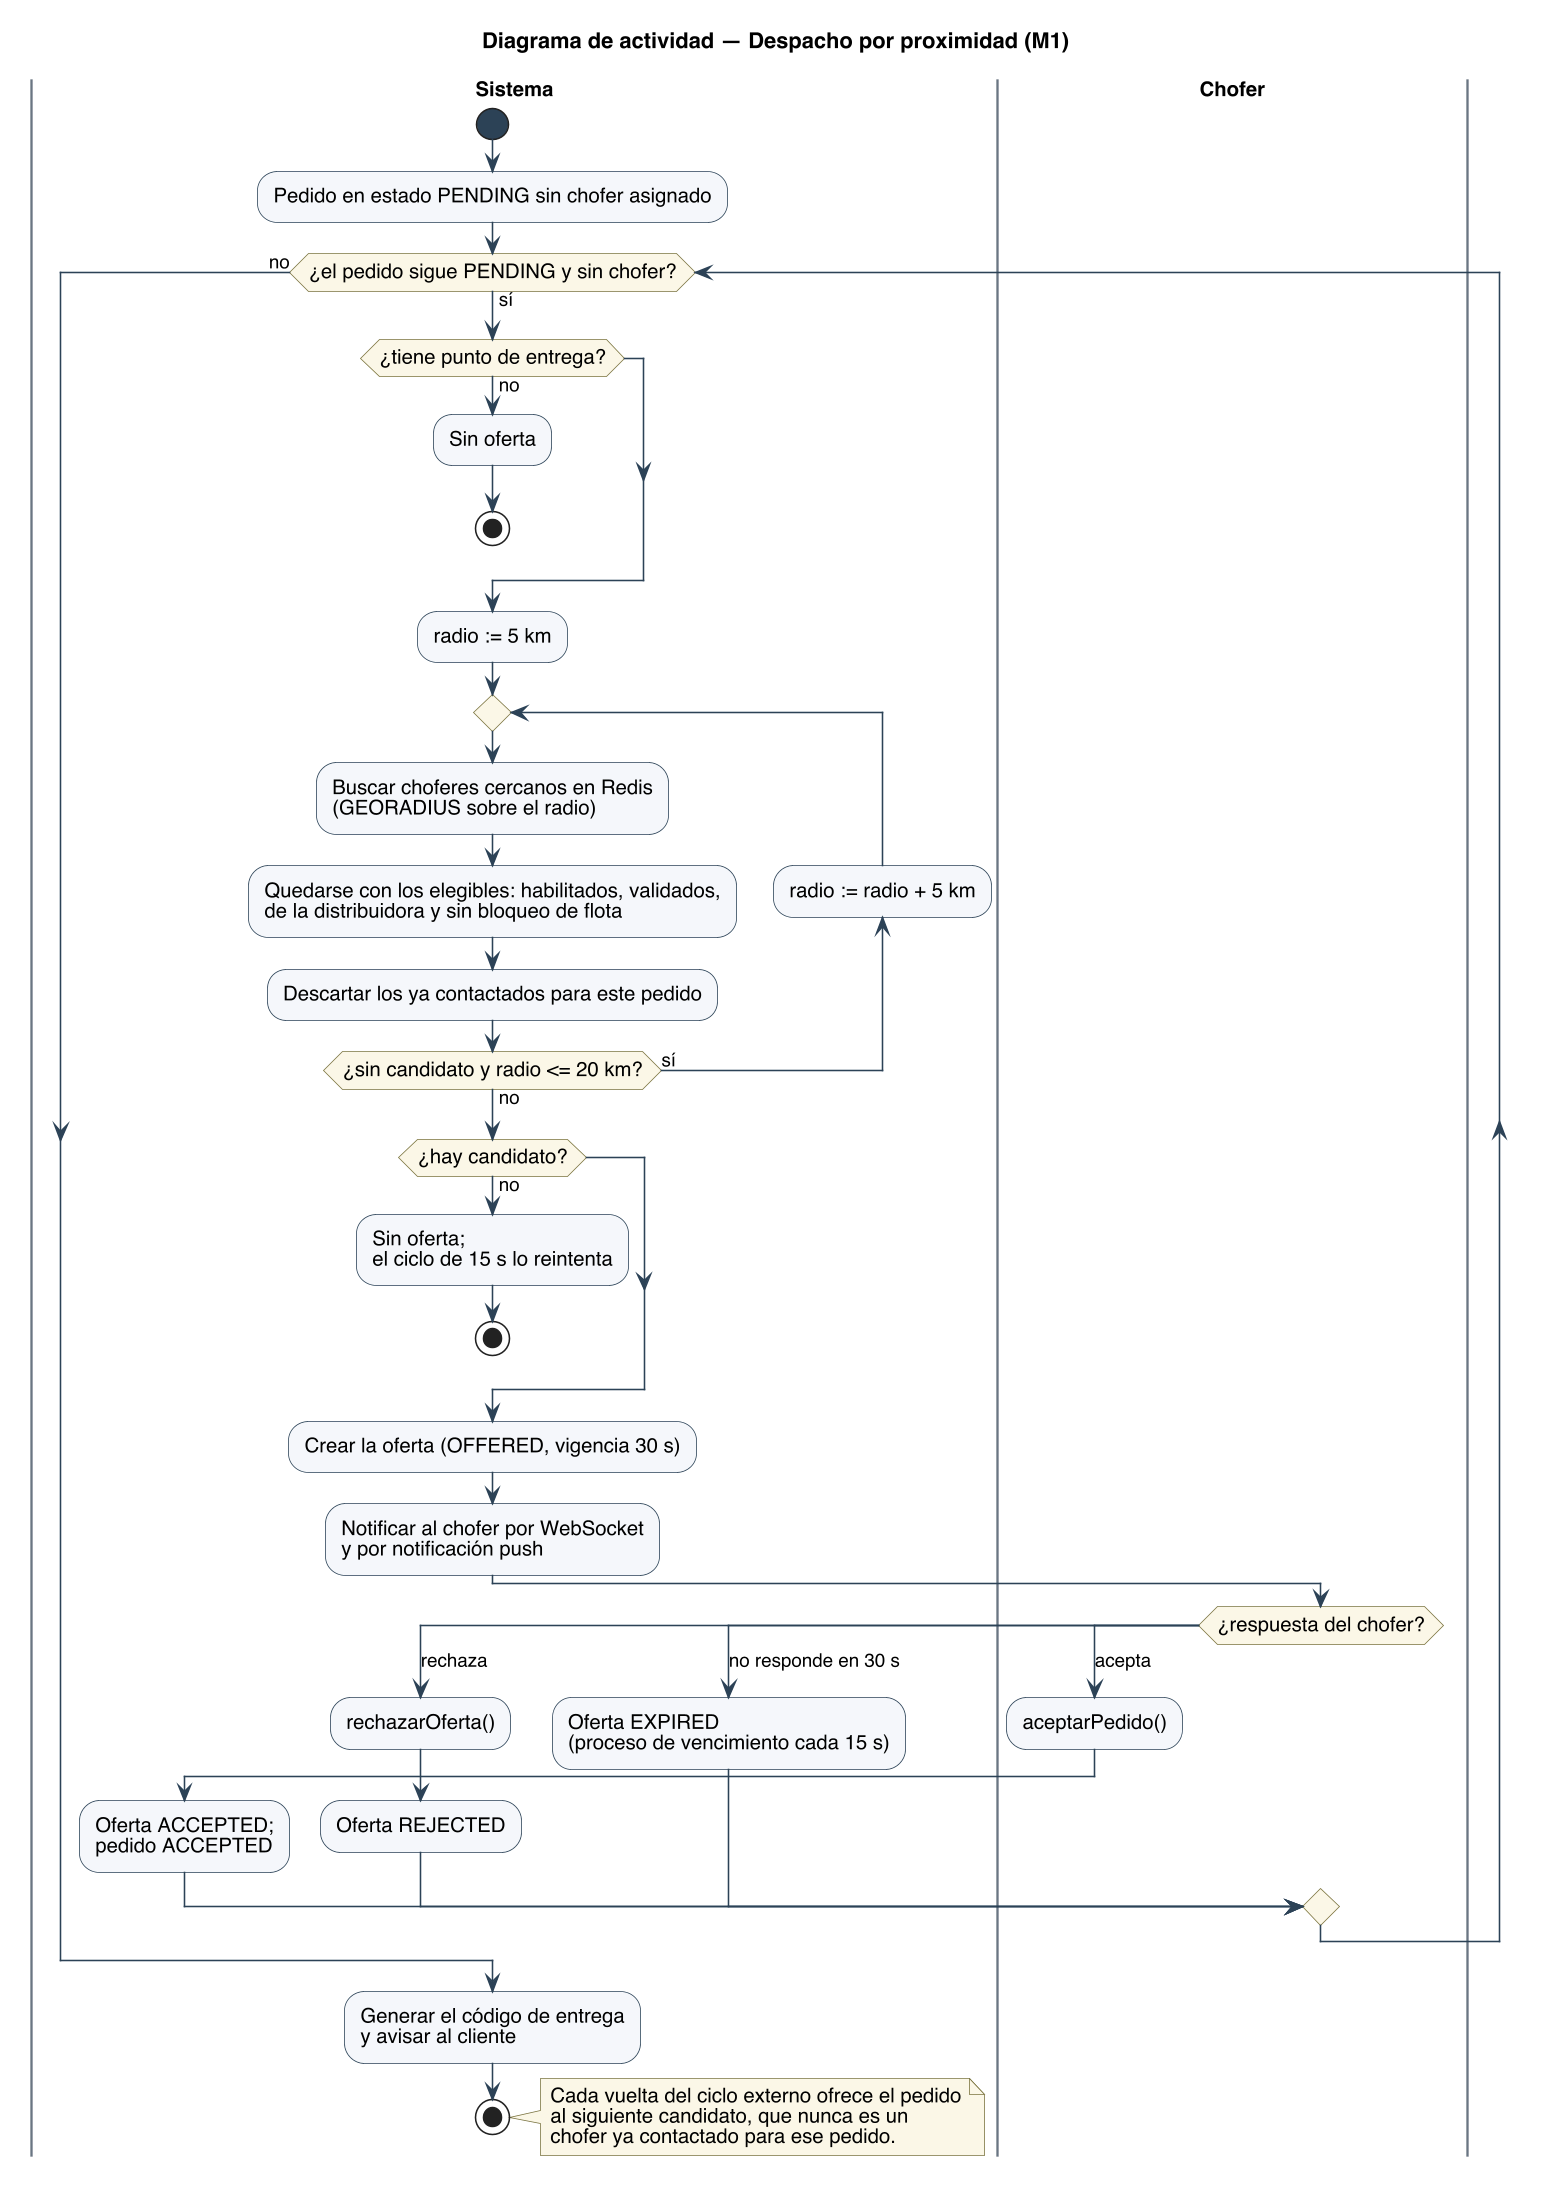

The diagram above was rendered by PlantUML. Its source (embedded in the PNG):
@startuml
title Diagrama de actividad — Despacho por proximidad (M1)
skinparam backgroundColor #FFFFFF
skinparam shadowing false
skinparam defaultFontName Helvetica
skinparam defaultFontSize 13
skinparam dpi 150
skinparam ArrowColor #2C4257
skinparam ArrowFontSize 12
skinparam activity {
  BackgroundColor #F4F7FA
  BorderColor #2C4257
  DiamondBackgroundColor #FBF7E6
  DiamondBorderColor #7A7340
  BarColor #2C4257
  StartColor #2C4257
  EndColor #2C4257
}
skinparam swimlane {
  BorderColor #6B7683
  TitleFontStyle bold
}
skinparam NoteBackgroundColor #FBF7E6
skinparam NoteBorderColor #7A7340
|Sistema|
start
:Pedido en estado PENDING sin chofer asignado;
while (¿el pedido sigue PENDING y sin chofer?) is (sí)
  if (¿tiene punto de entrega?) then (no)
    :Sin oferta;
    stop
  endif
  :radio := 5 km;
  repeat
    :Buscar choferes cercanos en Redis\n(GEORADIUS sobre el radio);
    :Quedarse con los elegibles: habilitados, validados,\nde la distribuidora y sin bloqueo de flota;
    :Descartar los ya contactados para este pedido;
    backward :radio := radio + 5 km;
  repeat while (¿sin candidato y radio <= 20 km?) is (sí) not (no)
  if (¿hay candidato?) then (no)
    :Sin oferta;\nel ciclo de 15 s lo reintenta;
    stop
  endif
  :Crear la oferta (OFFERED, vigencia 30 s);
  :Notificar al chofer por WebSocket\ny por notificación push;
  |Chofer|
  switch (¿respuesta del chofer?)
  case (acepta)
    :aceptarPedido();
    |Sistema|
    :Oferta ACCEPTED;\npedido ACCEPTED;
  case (rechaza)
    :rechazarOferta();
    |Sistema|
    :Oferta REJECTED;
  case (no responde en 30 s)
    |Sistema|
    :Oferta EXPIRED\n(proceso de vencimiento cada 15 s);
  endswitch
endwhile (no)
:Generar el código de entrega\ny avisar al cliente;
stop
note right
  Cada vuelta del ciclo externo ofrece el pedido
  al siguiente candidato, que nunca es un
  chofer ya contactado para ese pedido.
end note
@enduml